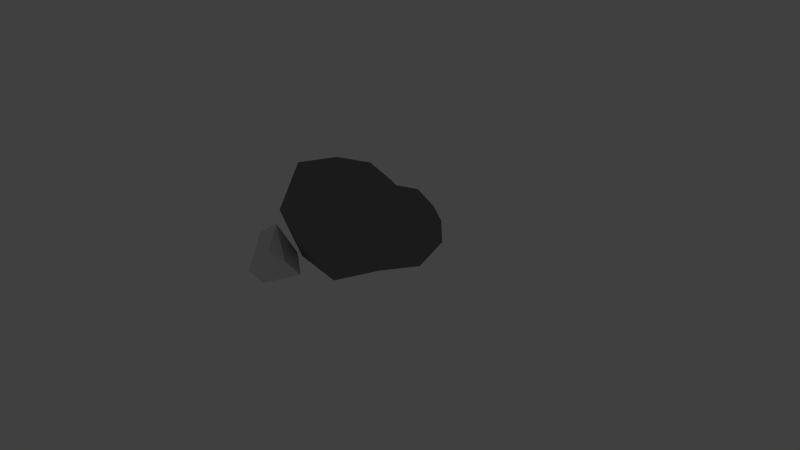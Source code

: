 # Source: landscape.blend  (saved by Blender 2.73.0; exported with 4.5.12 LTS)
import bpy
from mathutils import Matrix  # noqa: F401  (used for matrix-valued properties, if any)

bpy.ops.wm.read_factory_settings(use_empty=True)
scene = bpy.context.scene
scene.name = 'Scene'

# ---- collections
col_collection_1 = bpy.data.collections.new('Collection 1'); scene.collection.children.link(col_collection_1)
col_collection_1.hide_render = True
col_collection_1.hide_viewport = True
col_collection_2 = bpy.data.collections.new('Collection 2'); scene.collection.children.link(col_collection_2)
col_collection_2.hide_render = True
col_collection_2.hide_viewport = True
col_collection_3 = bpy.data.collections.new('Collection 3'); scene.collection.children.link(col_collection_3)

# ---- materials (node trees are filled in below, after node groups)
mat_tree1leavesmat = bpy.data.materials.new('Tree1LeavesMat')
mat_tree1leavesmat.alpha_threshold = 0.0
mat_tree1leavesmat.use_transparent_shadow = False
mat_tree1leavesmat.diffuse_color = (0.1422, 0.42, 0.05104, 1.0)
mat_tree1leavesmat.roughness = 0.5
mat_tree1leavesmat.specular_intensity = 0.0
mat_tree2trunkmat = bpy.data.materials.new('Tree2TrunkMat')
mat_tree2trunkmat.alpha_threshold = 0.0
mat_tree2trunkmat.use_transparent_shadow = False
mat_tree2trunkmat.diffuse_color = (0.3108, 0.1639, 0.05764, 1.0)
mat_tree2trunkmat.roughness = 0.5
mat_tree2trunkmat.specular_intensity = 0.0
mat_tree2leavesmat = bpy.data.materials.new('Tree2LeavesMat')
mat_tree2leavesmat.alpha_threshold = 0.0
mat_tree2leavesmat.use_transparent_shadow = False
mat_tree2leavesmat.diffuse_color = (0.3511, 0.6383, 0.05768, 1.0)
mat_tree2leavesmat.roughness = 0.5
mat_tree2leavesmat.specular_intensity = 0.0
mat_rockmat = bpy.data.materials.new('RockMat')
mat_rockmat.alpha_threshold = 0.0
mat_rockmat.use_transparent_shadow = False
mat_rockmat.diffuse_color = (0.2019, 0.2019, 0.2019, 1.0)
mat_rockmat.roughness = 0.5
mat_rockmat.specular_intensity = 0.0

# ---- material node trees

# ---- world
world_world = bpy.data.worlds.new('World'); scene.world = world_world
world_world.color = (0.05088, 0.05088, 0.05088)
world_world.use_sun_shadow = False
world_world.sun_shadow_jitter_overblur = 0.0
world_world.cycles.sampling_method = 'MANUAL'
world_world.cycles.sample_map_resolution = 256

# ---- cameras
cam_camera = bpy.data.cameras.new('Camera')
cam_camera.clip_end = 100.0
cam_camera.lens = 35.0
cam_camera.sensor_width = 32.0
cam_camera.sensor_height = 18.0
cam_camera.ortho_scale = 7.314
cam_camera.dof.focus_distance = 0.0
cam_camera.dof.aperture_fstop = 128.0

# ---- lights
light_lamp = bpy.data.lights.new('Lamp', 'POINT')
light_lamp.transmission_factor = 0.0
light_lamp.cutoff_distance = 30.0
light_lamp.energy = 100.0
light_lamp.shadow_buffer_clip_start = 1.001
light_lamp.shadow_soft_size = 0.1
light_lamp.shadow_maximum_resolution = 0.006
light_lamp.use_absolute_resolution = True
light_lamp.cycles.use_multiple_importance_sampling = False

# ---- meshes
me_cone = bpy.data.meshes.new('Cone')
me_cone.from_pydata([(0.0, 1.0, -1.0), (0.0, 0.0, 1.0), (0.9511, 0.309, -1.0), (0.5878, -0.809, -1.0), (-0.5878, -0.809, -1.0), (-0.9511, 0.309, -1.0)], [], [(4, 1, 5), (0, 1, 2), (3, 1, 4), (5, 1, 0), (2, 1, 3), (0, 2, 3, 4, 5)])
me_cone.materials.append(mat_tree1leavesmat)
me_cone.use_remesh_preserve_volume = False
me_cone.use_remesh_preserve_attributes = False
me_cone.use_mirror_vertex_groups = False
me_cone.update()
me_cylinder = bpy.data.meshes.new('Cylinder')
me_cylinder.from_pydata([(-1.859e-08, 0.4543, -0.3974), (-2.419e-08, 0.2898, 1.0), (0.3552, 0.2832, -0.3974), (0.2266, 0.1807, 1.0), (0.4429, -0.1011, -0.3974), (0.2826, -0.06449, 1.0), (0.1971, -0.4093, -0.3974), (0.1258, -0.2611, 1.0), (-0.1971, -0.4093, -0.3974), (-0.1258, -0.2611, 1.0), (-0.4429, -0.1011, -0.3974), (-0.2826, -0.06449, 1.0), (-0.3552, 0.2832, -0.3974), (-0.2266, 0.1807, 1.0), (0.1776, 0.3688, -0.3974), (0.399, 0.09108, -0.3974), (0.32, -0.2552, -0.3974), (-5.96e-08, -0.4093, -0.3974), (-0.32, -0.2552, -0.3974), (-0.399, 0.09108, -0.3974), (-0.1776, 0.3688, -0.3974)], [], [(0, 1, 3, 2, 14), (2, 3, 5, 4, 15), (4, 5, 7, 6, 16), (6, 7, 9, 8, 17), (8, 9, 11, 10, 18), (3, 1, 13, 11, 9, 7, 5), (12, 13, 1, 0, 20), (10, 11, 13, 12, 19), (0, 14, 2, 15, 4, 16, 6, 17, 8, 18, 10, 19, 12, 20)])
me_cylinder.materials.append(mat_tree2trunkmat)
me_cylinder.use_remesh_preserve_volume = False
me_cylinder.use_remesh_preserve_attributes = False
me_cylinder.use_mirror_vertex_groups = False
me_cylinder.update()
me_icosphere = bpy.data.meshes.new('Icosphere')
me_icosphere.from_pydata([(-0.01164, -0.0539, -0.5408), (0.6158, -0.4631, -0.3374), (-0.2749, -0.7825, -0.4159), (-0.604, -0.05422, -0.2137), (-0.2157, 0.6994, -0.4522), (0.5091, 0.3578, -0.3268), (0.2764, -0.8506, 0.4472), (-0.7236, -0.5257, 0.4472), (-0.617, 0.4685, 0.4141), (0.2431, 0.7973, 0.4077), (0.9699, 0.003102, 0.4811), (0.0, 0.001675, 1.069), (-0.1285, -0.4051, -0.4979), (0.2498, -0.2387, -0.4326), (0.2334, -0.7224, -0.4654), (0.5415, -0.0453, -0.2361), (0.269, 0.1575, -0.496), (-0.3455, -0.05136, -0.5128), (-0.5955, -0.4484, -0.4118), (-0.1043, 0.2757, -0.445), (-0.4534, 0.3095, -0.3246), (0.1972, 0.616, -0.4656), (0.9521, -0.3078, -0.002468), (0.7982, 0.2351, -0.005991), (0.0, -1.0, 0.0), (0.5997, -0.8203, -0.008867), (-0.9523, -0.3079, -0.002838), (-0.5997, -0.8203, -0.008867), (-0.6482, 0.8383, -0.0236), (-0.8004, 0.2311, -0.01273), (0.6484, 0.8396, -0.02336), (0.004943, 1.133, -0.04008), (0.6882, -0.5, 0.5257), (-0.2629, -0.809, 0.5257), (-0.9119, 0.001142, 0.5555), (-0.1988, 0.701, 0.4448), (0.6147, 0.4636, 0.4941), (0.1625, -0.5, 0.8507), (0.5537, -0.0001264, 0.8958), (-0.4289, -0.3091, 0.8564), (-0.436, 0.3255, 0.8852), (0.1731, 0.5211, 0.9061)], [], [(0, 13, 12), (1, 13, 15), (0, 12, 17), (0, 17, 19), (0, 19, 16), (1, 15, 22), (2, 14, 24), (3, 18, 26), (4, 20, 28), (5, 21, 30), (1, 22, 25), (2, 24, 27), (3, 26, 29), (4, 28, 31), (5, 30, 23), (6, 32, 37), (7, 33, 39), (8, 34, 40), (9, 35, 41), (10, 36, 38), (38, 41, 11), (38, 36, 41), (36, 9, 41), (41, 40, 11), (41, 35, 40), (35, 8, 40), (40, 39, 11), (40, 34, 39), (34, 7, 39), (39, 37, 11), (39, 33, 37), (33, 6, 37), (37, 38, 11), (37, 32, 38), (32, 10, 38), (23, 36, 10), (23, 30, 36), (30, 9, 36), (31, 35, 9), (31, 28, 35), (28, 8, 35), (29, 34, 8), (29, 26, 34), (26, 7, 34), (27, 33, 7), (27, 24, 33), (24, 6, 33), (25, 32, 6), (25, 22, 32), (22, 10, 32), (30, 31, 9), (30, 21, 31), (21, 4, 31), (28, 29, 8), (28, 20, 29), (20, 3, 29), (26, 27, 7), (26, 18, 27), (18, 2, 27), (24, 25, 6), (24, 14, 25), (14, 1, 25), (22, 23, 10), (22, 15, 23), (15, 5, 23), (16, 21, 5), (16, 19, 21), (19, 4, 21), (19, 20, 4), (19, 17, 20), (17, 3, 20), (17, 18, 3), (17, 12, 18), (12, 2, 18), (15, 16, 5), (15, 13, 16), (13, 0, 16), (12, 14, 2), (12, 13, 14), (13, 1, 14)])
me_icosphere.materials.append(mat_tree2leavesmat)
me_icosphere.use_remesh_preserve_volume = False
me_icosphere.use_remesh_preserve_attributes = False
me_icosphere.use_mirror_vertex_groups = False
me_icosphere.update()
me_icosphere_001 = bpy.data.meshes.new('Icosphere.001')
me_icosphere_001.from_pydata([(0.001964, -0.02904, -0.7121), (0.7236, -0.5257, -0.4472), (-0.2955, -0.8969, -0.5033), (-0.8984, 0.0, -0.4497), (-0.2586, 0.8133, -0.4153), (0.729, 0.5297, -0.4514), (0.2907, -0.8869, 0.4822), (-0.7594, -0.5253, 0.5038), (-0.4417, 0.2329, 0.1312), (0.1899, 0.4461, 0.1412), (0.6978, 0.02561, 0.2681), (0.00503, -0.0005036, 0.5725), (-0.1463, -0.4575, -0.7167), (0.3423, -0.2657, -0.6002), (0.2942, -0.8808, -0.6155), (0.8664, 0.0, -0.5355), (0.3753, 0.2558, -0.7151), (-0.4277, -0.01935, -0.6194), (-0.6878, -0.4997, -0.5253), (-0.1394, 0.436, -0.7283), (-0.6882, 0.5, -0.5258), (0.2472, 0.7468, -0.4661), (1.104, -0.3401, 0.02159), (0.9352, 0.2971, 0.001553), (0.0003409, -1.2, 0.009937), (0.6696, -0.9212, 0.01063), (-1.105, -0.3399, 0.02099), (-0.6696, -0.9212, 0.01063), (-0.4831, 0.6238, -0.07103), (-0.9352, 0.2971, 0.001553), (0.4834, 0.6246, -0.06725), (0.003184, 0.813, -0.04045), (0.6033, -0.4323, 0.4224), (-0.2577, -0.7679, 0.5141), (-0.6729, 0.01343, 0.3291), (-0.174, 0.3261, 0.1477), (0.3933, 0.2194, 0.1495), (0.1391, -0.4185, 0.6898), (0.3688, 0.01226, 0.4454), (-0.3448, -0.2418, 0.614), (-0.2392, 0.1878, 0.1952), (0.06785, 0.1886, 0.2047)], [], [(0, 13, 12), (1, 13, 15), (0, 12, 17), (0, 17, 19), (0, 19, 16), (1, 15, 22), (2, 14, 24), (3, 18, 26), (4, 20, 28), (5, 21, 30), (1, 22, 25), (2, 24, 27), (3, 26, 29), (4, 28, 31), (5, 30, 23), (6, 32, 37), (7, 33, 39), (8, 34, 40), (9, 35, 41), (10, 36, 38), (38, 41, 11), (38, 36, 41), (36, 9, 41), (41, 40, 11), (41, 35, 40), (35, 8, 40), (40, 39, 11), (40, 34, 39), (34, 7, 39), (39, 37, 11), (39, 33, 37), (33, 6, 37), (37, 38, 11), (37, 32, 38), (32, 10, 38), (23, 36, 10), (23, 30, 36), (30, 9, 36), (31, 35, 9), (31, 28, 35), (28, 8, 35), (29, 34, 8), (29, 26, 34), (26, 7, 34), (27, 33, 7), (27, 24, 33), (24, 6, 33), (25, 32, 6), (25, 22, 32), (22, 10, 32), (30, 31, 9), (30, 21, 31), (21, 4, 31), (28, 29, 8), (28, 20, 29), (20, 3, 29), (26, 27, 7), (26, 18, 27), (18, 2, 27), (24, 25, 6), (24, 14, 25), (14, 1, 25), (22, 23, 10), (22, 15, 23), (15, 5, 23), (16, 21, 5), (16, 19, 21), (19, 4, 21), (19, 20, 4), (19, 17, 20), (17, 3, 20), (17, 18, 3), (17, 12, 18), (12, 2, 18), (15, 16, 5), (15, 13, 16), (13, 0, 16), (12, 14, 2), (12, 13, 14), (13, 1, 14)])
me_icosphere_001.materials.append(mat_rockmat)
me_icosphere_001.use_remesh_preserve_volume = False
me_icosphere_001.use_remesh_preserve_attributes = False
me_icosphere_001.use_mirror_vertex_groups = False
me_icosphere_001.update()
me_icosphere_002 = bpy.data.meshes.new('Icosphere.002')
me_icosphere_002.from_pydata([(0.6407, -0.6802, -0.4979), (-0.5435, -0.6449, -0.6154), (-0.9036, -0.01823, -0.4453), (0.7907, 0.4396, -0.4949), (-0.3394, 0.8359, 0.4287), (-0.5791, 0.7248, -0.5105), (0.2354, 0.8298, -0.5241), (0.134, -0.9524, 0.214), (-0.5966, -0.5159, 0.005544), (0.2466, 0.9556, 0.3545), (-0.2679, -0.4338, 0.3596), (0.6867, -0.005272, -0.03681), (0.1556, -0.05871, 0.5126), (0.1586, 0.4937, 0.8301)], [], [(6, 3, 1), (0, 3, 11), (1, 0, 7), (2, 1, 8), (3, 6, 9), (0, 11, 7), (1, 7, 8), (5, 4, 9), (3, 9, 11), (9, 4, 13), (12, 11, 13), (11, 9, 13), (13, 10, 12), (13, 4, 10), (10, 7, 12), (2, 10, 4), (2, 8, 10), (8, 7, 10), (7, 11, 12), (6, 5, 9), (4, 5, 2), (6, 1, 5), (1, 2, 5), (1, 3, 0)])
me_icosphere_002.use_remesh_preserve_volume = False
me_icosphere_002.use_remesh_preserve_attributes = False
me_icosphere_002.use_mirror_vertex_groups = False
me_icosphere_002.update()

# ---- objects
ob_tree1leaves = bpy.data.objects.new('Tree1Leaves', me_cone)
ob_lamp = bpy.data.objects.new('Lamp', light_lamp)
ob_camera = bpy.data.objects.new('Camera', cam_camera)
ob_tree2trunk = bpy.data.objects.new('Tree2Trunk', me_cylinder)
ob_tree2leaves = bpy.data.objects.new('Tree2Leaves', me_icosphere)
ob_rock1big = bpy.data.objects.new('Rock1Big', me_icosphere_001)
ob_rock1small = bpy.data.objects.new('Rock1Small', me_icosphere_002)

# ---- transforms, parenting, visibility, modifiers, constraints
ob_tree1leaves.location = (0.0, 0.0, 1.5)
ob_tree1leaves.lineart.crease_threshold = 0.0
ob_lamp.location = (4.076, 1.005, 5.904)
ob_lamp.rotation_euler = (0.6503, 0.05522, 1.866)
ob_lamp.lock_rotations_4d = False
ob_lamp.empty_display_type = 'ARROWS'
ob_lamp.color = (0.0, 0.0, 0.0, 0.0)
ob_lamp.lineart.crease_threshold = 0.0
ob_camera.location = (7.481, -6.508, 5.344)
ob_camera.rotation_euler = (1.109, 0.01082, 0.8149)
ob_camera.lock_rotations_4d = False
ob_camera.empty_display_type = 'ARROWS'
ob_camera.color = (0.0, 0.0, 0.0, 0.0)
ob_camera.display_type = 'WIRE'
ob_camera.lineart.crease_threshold = 0.0
ob_tree2trunk.location = (0.0, 0.0, 0.2404)
ob_tree2trunk.scale = (0.4877, 0.4877, 0.659)
ob_tree2trunk.lineart.crease_threshold = 0.0
ob_tree2leaves.parent = ob_tree2trunk
ob_tree2leaves.matrix_parent_inverse = Matrix(((2.051, 0.0, 0.0, 0.0), (0.0, 2.051, 0.0, 0.0), (0.0, 0.0, 1.517, -0.3649), (0.0, 0.0, 0.0, 1.0)))
ob_tree2leaves.location = (0.0, 0.0, 1.251)
ob_tree2leaves.lineart.crease_threshold = 0.0
ob_rock1big.location = (-0.01775, -0.003432, 0.696)
ob_rock1big.lineart.crease_threshold = 0.0
ob_rock1small.parent = ob_rock1big
ob_rock1small.matrix_parent_inverse = Matrix(((1.0, 0.0, 0.0, 0.01775), (0.0, 1.0, 0.0, 0.003432), (0.0, 0.0, 1.0, -0.696), (0.0, 0.0, 0.0, 1.0)))
ob_rock1small.location = (-0.4767, -1.175, 0.2607)
ob_rock1small.rotation_euler = (0.0, -0.0, 1.104)
ob_rock1small.scale = (0.3833, 0.3833, 0.3833)
ob_rock1small.lineart.crease_threshold = 0.0

# ---- collection membership
col_collection_1.objects.link(ob_tree1leaves)
col_collection_1.objects.link(ob_lamp)
col_collection_1.objects.link(ob_camera)
col_collection_2.objects.link(ob_tree2trunk)
col_collection_2.objects.link(ob_tree2leaves)
col_collection_3.objects.link(ob_rock1big)
col_collection_3.objects.link(ob_rock1small)

# ---- scene / render settings (as saved in the file)
scene.camera = ob_camera
scene.frame_start = 1; scene.frame_end = 250; scene.frame_set(1)
scene.render.engine = 'BLENDER_EEVEE_NEXT'
scene.render.resolution_percentage = 50
scene.render.dither_intensity = 0.0
scene.cycles.use_denoising = False
scene.cycles.samples = 10
scene.cycles.sampling_pattern = 'TABULATED_SOBOL'
scene.cycles.light_sampling_threshold = 0.0
scene.cycles.use_adaptive_sampling = False
scene.cycles.use_light_tree = False
scene.cycles.blur_glossy = 0.0
scene.cycles.pixel_filter_type = 'GAUSSIAN'
scene.cycles.sample_clamp_indirect = 0.0
scene.view_settings.view_transform = 'Standard'
bpy.context.view_layer.update()
